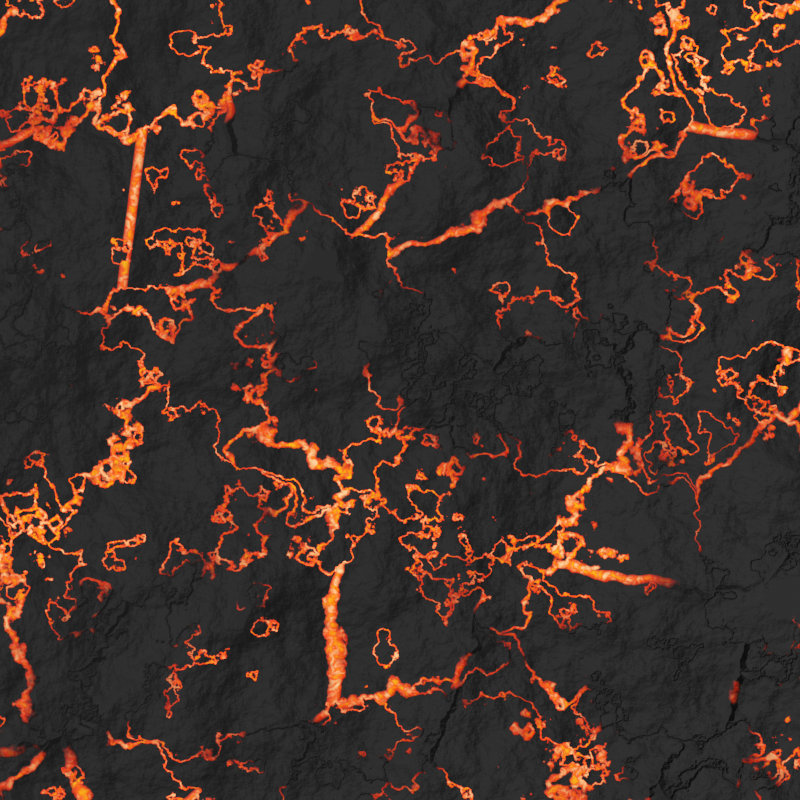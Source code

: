 # Source: Lava_Cracked_Surface_plane.blend  (saved by Blender 2.91.10; exported with 4.5.12 LTS)
import bpy
from mathutils import Matrix  # noqa: F401  (used for matrix-valued properties, if any)

bpy.ops.wm.read_factory_settings(use_empty=True)
scene = bpy.context.scene
scene.name = 'Scene'

# ---- collections
col_collection = bpy.data.collections.new('Collection'); scene.collection.children.link(col_collection)

# ---- materials (node trees are filled in below, after node groups)
mat_material_001 = bpy.data.materials.new('Material.001')

# ---- material node trees
mat_material_001.use_nodes = True; mat_material_001.node_tree.nodes.clear()
_N = mat_material_001.node_tree.nodes; _L = mat_material_001.node_tree.links
n0 = _N.new('NodeFrame'); n0.name = 'Cracks color'; n0.location = (-527, 529)
n0.label = 'Cracks color'
n0.width = 773
n1 = _N.new('NodeFrame'); n1.name = 'Atmosphere'; n1.location = (422, 179)
n1.label = 'Atmosphere'
n1.width = 1042
n2 = _N.new('NodeFrame'); n2.name = 'Cracks'; n2.location = (-2209, 767)
n2.label = 'Cracks'
n2.width = 1187
n3 = _N.new('NodeFrame'); n3.name = 'Surface'; n3.location = (-1281, 146)
n3.label = 'Surface'
n3.width = 1365
n4 = _N.new('ShaderNodeOutputMaterial'); n4.name = 'Material Output'; n4.location = (2205, 449)
n5 = _N.new('ShaderNodeEmission'); n5.name = 'Emission'; n5.location = (603, -163)
n5.inputs[1].default_value = 25.0
n6 = _N.new('ShaderNodeTexNoise'); n6.name = 'Noise Texture.002'; n6.location = (30, -30)
n6.inputs[2].default_value = 95.0
n6.inputs[3].default_value = 16.0
n6.inputs[8].default_value = 1.0
n7 = _N.new('ShaderNodeValToRGB'); n7.name = 'ColorRamp.002'; n7.location = (260, -33)
while len(n7.color_ramp.elements) > 1: n7.color_ramp.elements.remove(n7.color_ramp.elements[-1])
n7.color_ramp.elements[0].position = 0.0; n7.color_ramp.elements[0].color = (0.846, 0.4794, 0.1571, 1.0)
_e = n7.color_ramp.elements.new(0.505); _e.color = (1.0, 0.01233, 0.0, 1.0)
_e = n7.color_ramp.elements.new(1.0); _e.color = (1.0, 0.2912, 0.0, 1.0)
n8 = _N.new('ShaderNodeBsdfDiffuse'); n8.name = 'Diffuse BSDF'; n8.location = (30, -169)
n9 = _N.new('ShaderNodeFresnel'); n9.name = 'Fresnel'; n9.location = (266, -291)
n9.inputs[0].default_value = 1.15
n10 = _N.new('ShaderNodeMix'); n10.name = 'Mix.003'; n10.location = (825, -120)
n10.data_type = 'RGBA'
n10.inputs[7].default_value = (0.0, 0.0, 0.0, 1.0)
n11 = _N.new('ShaderNodeShaderToRGB'); n11.name = 'Shader to RGB'; n11.location = (267, -160)
n12 = _N.new('ShaderNodeValToRGB'); n12.name = 'ColorRamp.004'; n12.location = (470, -30)
while len(n12.color_ramp.elements) > 1: n12.color_ramp.elements.remove(n12.color_ramp.elements[-1])
n12.color_ramp.elements[0].position = 0.0; n12.color_ramp.elements[0].color = (1.0, 1.0, 1.0, 1.0)
_e = n12.color_ramp.elements.new(0.582); _e.color = (0.0, 0.0, 0.0, 1.0)
n13 = _N.new('ShaderNodeEmission'); n13.name = 'Emission.001'; n13.location = (872, -338)
n13.inputs[0].default_value = (1.0, 0.1336, 0.01233, 1.0)
n14 = _N.new('ShaderNodeMixShader'); n14.name = 'Mix Shader'; n14.location = (821, 626)
n15 = _N.new('ShaderNodeMixShader'); n15.name = 'Mix Shader.001'; n15.location = (1854, 272)
n16 = _N.new('ShaderNodeTexNoise'); n16.name = 'Noise Texture.003'; n16.location = (-272, 921)
n16.inputs[3].default_value = 16.0
n16.inputs[8].default_value = 0.1
n17 = _N.new('ShaderNodeValToRGB'); n17.name = 'ColorRamp.003'; n17.location = (-90, 921)
while len(n17.color_ramp.elements) > 1: n17.color_ramp.elements.remove(n17.color_ramp.elements[-1])
n17.color_ramp.elements[0].position = 0.459; n17.color_ramp.elements[0].color = (1.0, 1.0, 1.0, 1.0)
_e = n17.color_ramp.elements.new(0.805); _e.color = (0.0, 0.0, 0.0, 1.0)
n18 = _N.new('ShaderNodeMix'); n18.name = 'Mix.002'; n18.location = (195, 817)
n18.data_type = 'RGBA'
n18.inputs[7].default_value = (1.0, 1.0, 1.0, 1.0)
n19 = _N.new('ShaderNodeMix'); n19.name = 'Mix'; n19.location = (506, -139)
n19.data_type = 'RGBA'
n19.inputs[0].default_value = 0.75
n20 = _N.new('ShaderNodeValToRGB'); n20.name = 'ColorRamp'; n20.location = (917, -95)
while len(n20.color_ramp.elements) > 1: n20.color_ramp.elements.remove(n20.color_ramp.elements[-1])
n20.color_ramp.elements[0].position = 0.0; n20.color_ramp.elements[0].color = (0.0, 0.0, 0.0, 1.0)
_e = n20.color_ramp.elements.new(0.027); _e.color = (1.0, 1.0, 1.0, 1.0)
n21 = _N.new('ShaderNodeTexVoronoi'); n21.name = 'Voronoi Texture'; n21.location = (710, -96)
n21.feature = 'DISTANCE_TO_EDGE'
n21.inputs[2].default_value = 8.05
n22 = _N.new('ShaderNodeBsdfPrincipled'); n22.name = 'Principled BSDF'; n22.location = (1095, -30)
n22.distribution = 'GGX'
n22.subsurface_method = 'BURLEY'
n22.inputs[0].default_value = (0.003586, 0.003586, 0.003586, 1.0)
n22.inputs[2].default_value = 0.9
n22.inputs[3].default_value = 1.45
n22.inputs[27].default_value = (0.0, 0.0, 0.0, 1.0)
n22.inputs[28].default_value = 1.0
n23 = _N.new('ShaderNodeTexNoise'); n23.name = 'Noise Texture.001'; n23.location = (30, -349)
n23.inputs[3].default_value = 16.0
n23.inputs[8].default_value = 0.1
n24 = _N.new('ShaderNodeValToRGB'); n24.name = 'ColorRamp.001'; n24.location = (282, -336)
while len(n24.color_ramp.elements) > 1: n24.color_ramp.elements.remove(n24.color_ramp.elements[-1])
n24.color_ramp.elements[0].position = 0.314; n24.color_ramp.elements[0].color = (1.0, 1.0, 1.0, 1.0)
_e = n24.color_ramp.elements.new(1.0); _e.color = (0.0, 0.0, 0.0, 1.0)
n25 = _N.new('ShaderNodeMix'); n25.name = 'Mix.001'; n25.location = (650, -275)
n25.data_type = 'RGBA'
n25.inputs[7].default_value = (0.0, 0.0, 0.0, 1.0)
n26 = _N.new('ShaderNodeBump'); n26.name = 'Bump'; n26.location = (876, -294)
n26.inputs[0].default_value = 0.8
n26.inputs[1].default_value = 1.0
n26.inputs[2].default_value = 1.0
n27 = _N.new('ShaderNodeTexNoise'); n27.name = 'Noise Texture'; n27.location = (229, -30)
n27.inputs[2].default_value = 15.0
n27.inputs[3].default_value = 16.0
n27.inputs[4].default_value = 0.508
n28 = _N.new('ShaderNodeTexCoord'); n28.name = 'Texture Coordinate'; n28.location = (30, -256)
n5.parent = n0
n6.parent = n0
n7.parent = n0
n8.parent = n1
n9.parent = n1
n10.parent = n1
n11.parent = n1
n12.parent = n1
n13.parent = n1
n19.parent = n2
n20.parent = n2
n21.parent = n2
n22.parent = n3
n23.parent = n3
n24.parent = n3
n25.parent = n3
n26.parent = n3
n27.parent = n2
n28.parent = n2
_L.new(n21.outputs[0], n20.inputs[0])
_L.new(n27.outputs[0], n19.inputs[6])
_L.new(n19.outputs[2], n21.inputs[0])
_L.new(n23.outputs[0], n24.inputs[0])
_L.new(n24.outputs[0], n25.inputs[0])
_L.new(n25.outputs[2], n26.inputs[3])
_L.new(n5.outputs[0], n14.inputs[1])
_L.new(n6.outputs[1], n7.inputs[0])
_L.new(n7.outputs[0], n5.inputs[0])
_L.new(n16.outputs[1], n17.inputs[0])
_L.new(n20.outputs[0], n18.inputs[6])
_L.new(n18.outputs[2], n14.inputs[0])
_L.new(n8.outputs[0], n11.inputs[0])
_L.new(n9.outputs[0], n10.inputs[6])
_L.new(n12.outputs[0], n10.inputs[0])
_L.new(n11.outputs[0], n12.inputs[0])
_L.new(n14.outputs[0], n15.inputs[1])
_L.new(n10.outputs[2], n15.inputs[0])
_L.new(n13.outputs[0], n15.inputs[2])
_L.new(n20.outputs[0], n25.inputs[6])
_L.new(n14.outputs[0], n4.inputs[0])
_L.new(n17.outputs[0], n18.inputs[0])
_L.new(n22.outputs[0], n14.inputs[2])
_L.new(n26.outputs[0], n22.inputs[5])
_L.new(n28.outputs[0], n27.inputs[0])
_L.new(n28.outputs[0], n19.inputs[7])
n4.is_active_output = True

# ---- world
world_world = bpy.data.worlds.new('World'); scene.world = world_world
world_world.use_nodes = True; world_world.node_tree.nodes.clear()
_N = world_world.node_tree.nodes; _L = world_world.node_tree.links
n0 = _N.new('ShaderNodeOutputWorld'); n0.name = 'World Output'; n0.location = (300, 300)
n1 = _N.new('ShaderNodeBackground'); n1.name = 'Background'; n1.location = (10, 300)
n1.inputs[0].default_value = (0.0, 0.0, 0.0, 1.0)
_L.new(n1.outputs[0], n0.inputs[0])
n0.is_active_output = True
world_world.color = (0.05088, 0.05088, 0.05088)
world_world.use_sun_shadow = False
world_world.sun_shadow_jitter_overblur = 0.0

# ---- cameras
cam_camera = bpy.data.cameras.new('Camera')
cam_camera.clip_end = 100.0
cam_camera.ortho_scale = 7.314

# ---- lights
light_sun = bpy.data.lights.new('Sun', 'SUN')
light_sun.transmission_factor = 0.0
light_sun.energy = 5.0
light_sun.shadow_soft_size = 0.125

# ---- meshes
me_plane = bpy.data.meshes.new('Plane')
me_plane.from_pydata([(-1.0, -1.0, 0.0), (1.0, -1.0, 0.0), (-1.0, 1.0, 0.0), (1.0, 1.0, 0.0)], [], [(0, 1, 3, 2)])
_uv = me_plane.uv_layers.new(name='UVMap')
_uv.uv.foreach_set('vector', [0.0, 0.0, 1.0, 0.0, 1.0, 1.0, 0.0, 1.0])
me_plane.materials.append(mat_material_001)
me_plane.use_remesh_fix_poles = True
me_plane.use_remesh_preserve_attributes = False
me_plane.use_mirror_vertex_groups = False
me_plane.update()

# ---- objects
ob_camera = bpy.data.objects.new('Camera', cam_camera)
ob_plane = bpy.data.objects.new('Plane', me_plane)
ob_sun = bpy.data.objects.new('Sun', light_sun)

# ---- transforms, parenting, visibility, modifiers, constraints
ob_camera.location = (0.0, 0.0, 10.0)
ob_camera.lock_rotations_4d = False
ob_camera.empty_display_type = 'ARROWS'
ob_camera.color = (0.0, 0.0, 0.0, 0.0)
ob_camera.display_type = 'WIRE'
ob_camera.lineart.crease_threshold = 0.0
ob_plane.location = (0.0, 0.0, 0.0)
ob_plane.scale = (4.0, 4.0, 4.0)
ob_plane.lineart.crease_threshold = 0.0
ob_sun.location = (4.143, -1.514, 8.352)
ob_sun.rotation_euler = (0.05236, 0.4668, -0.2461)
ob_sun.lineart.crease_threshold = 0.0

# ---- collection membership
col_collection.objects.link(ob_camera)
col_collection.objects.link(ob_plane)
col_collection.objects.link(ob_sun)

# ---- scene / render settings (as saved in the file)
scene.camera = ob_camera
scene.frame_start = 1; scene.frame_end = 1; scene.frame_set(0)
scene.render.engine = 'CYCLES'
scene.render.image_settings.color_mode = 'RGB'
scene.render.image_settings.color_depth = '16'
scene.render.image_settings.compression = 100
scene.render.resolution_x = 4096
scene.render.resolution_y = 4096
scene.render.use_border = True
scene.cycles.samples = 32
scene.cycles.sampling_pattern = 'TABULATED_SOBOL'
scene.cycles.use_adaptive_sampling = False
scene.cycles.use_light_tree = False
scene.eevee.taa_samples = 1
scene.eevee.use_taa_reprojection = False
scene.eevee.use_raytracing = True
scene.view_settings.look = 'High Contrast'
scene.view_settings.view_transform = 'Filmic'
bpy.context.view_layer.update()
